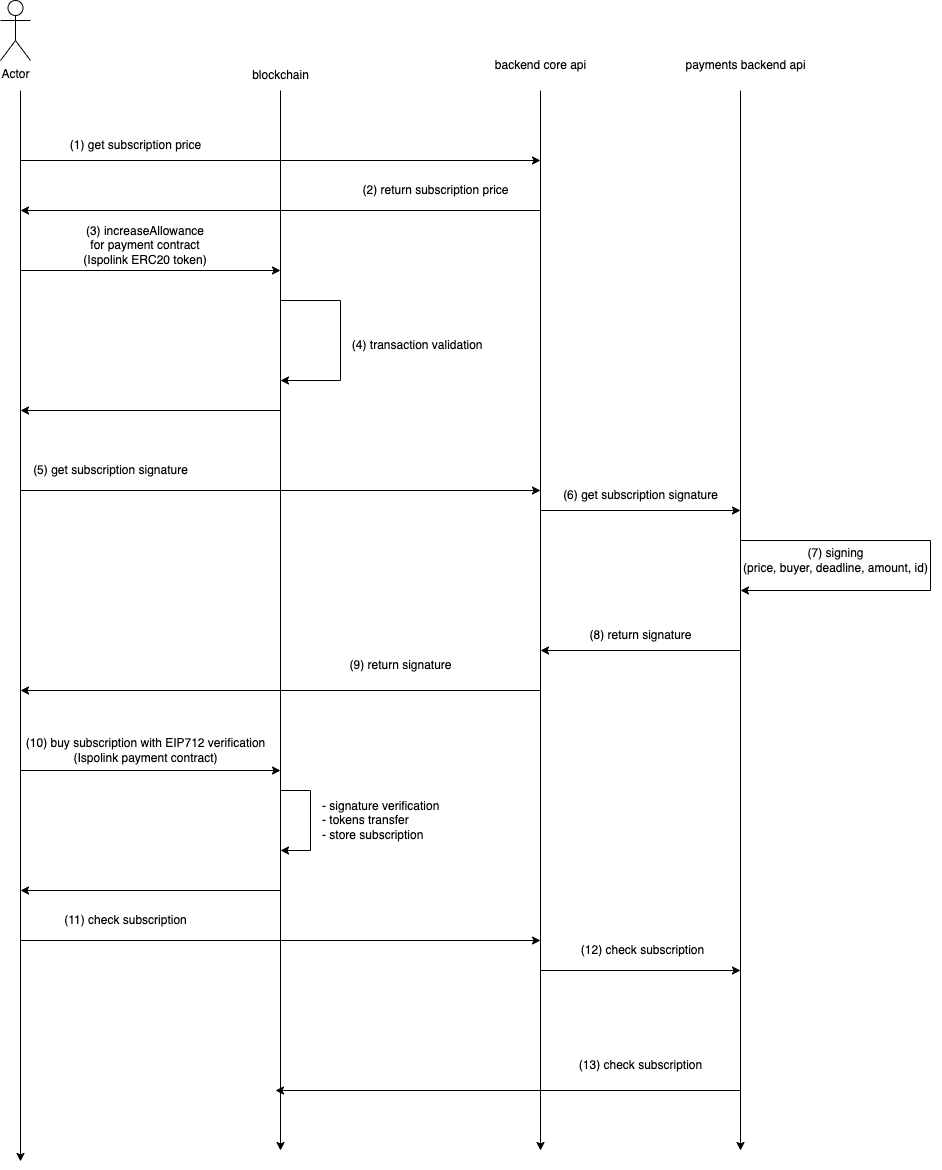

The diagram above was exported from draw.io. Its source (the exported page's mxGraphModel, read from the mxfile embedded in the PNG):
<mxGraphModel dx="1369" dy="1922" grid="1" gridSize="10" guides="1" tooltips="1" connect="1" arrows="1" fold="1" page="1" pageScale="1" pageWidth="827" pageHeight="1169" math="0" shadow="0">
  <root>
    <mxCell id="0" />
    <mxCell id="1" parent="0" />
    <mxCell id="rhpZFZqG2L3wToslNk2V-2" value="" style="endArrow=classic;html=1;rounded=0;" edge="1" parent="1">
      <mxGeometry width="50" height="50" relative="1" as="geometry">
        <mxPoint x="280" y="40" as="sourcePoint" />
        <mxPoint x="280" y="1110.952380952381" as="targetPoint" />
      </mxGeometry>
    </mxCell>
    <mxCell id="rhpZFZqG2L3wToslNk2V-3" value="" style="endArrow=classic;html=1;rounded=0;" edge="1" parent="1">
      <mxGeometry width="50" height="50" relative="1" as="geometry">
        <mxPoint x="540" y="40" as="sourcePoint" />
        <mxPoint x="540" y="1100" as="targetPoint" />
      </mxGeometry>
    </mxCell>
    <mxCell id="rhpZFZqG2L3wToslNk2V-4" value="Actor" style="shape=umlActor;verticalLabelPosition=bottom;verticalAlign=top;html=1;outlineConnect=0;" vertex="1" parent="1">
      <mxGeometry x="260" y="-50" width="30" height="60" as="geometry" />
    </mxCell>
    <mxCell id="rhpZFZqG2L3wToslNk2V-5" value="blockchain" style="text;html=1;align=center;verticalAlign=middle;resizable=0;points=[];autosize=1;strokeColor=none;fillColor=none;" vertex="1" parent="1">
      <mxGeometry x="500" y="10" width="80" height="30" as="geometry" />
    </mxCell>
    <mxCell id="rhpZFZqG2L3wToslNk2V-6" value="" style="endArrow=classic;html=1;rounded=0;" edge="1" parent="1">
      <mxGeometry width="50" height="50" relative="1" as="geometry">
        <mxPoint x="280" y="220" as="sourcePoint" />
        <mxPoint x="540" y="220" as="targetPoint" />
      </mxGeometry>
    </mxCell>
    <mxCell id="rhpZFZqG2L3wToslNk2V-7" value="(3) increaseAllowance &lt;br&gt;for payment contract&lt;br&gt;(Ispolink ERC20 token)" style="text;html=1;strokeColor=none;fillColor=none;align=center;verticalAlign=middle;whiteSpace=wrap;rounded=0;" vertex="1" parent="1">
      <mxGeometry x="270" y="180" width="270" height="30" as="geometry" />
    </mxCell>
    <mxCell id="rhpZFZqG2L3wToslNk2V-8" value="" style="endArrow=classic;html=1;rounded=0;" edge="1" parent="1">
      <mxGeometry width="50" height="50" relative="1" as="geometry">
        <mxPoint x="800" y="40" as="sourcePoint" />
        <mxPoint x="800" y="1100" as="targetPoint" />
      </mxGeometry>
    </mxCell>
    <mxCell id="rhpZFZqG2L3wToslNk2V-9" value="backend core api" style="text;html=1;align=center;verticalAlign=middle;resizable=0;points=[];autosize=1;strokeColor=none;fillColor=none;" vertex="1" parent="1">
      <mxGeometry x="745" width="110" height="30" as="geometry" />
    </mxCell>
    <mxCell id="rhpZFZqG2L3wToslNk2V-10" value="" style="endArrow=classic;html=1;rounded=0;" edge="1" parent="1">
      <mxGeometry width="50" height="50" relative="1" as="geometry">
        <mxPoint x="280" y="110" as="sourcePoint" />
        <mxPoint x="800" y="110" as="targetPoint" />
      </mxGeometry>
    </mxCell>
    <mxCell id="rhpZFZqG2L3wToslNk2V-11" value="(1) get subscription price" style="text;html=1;align=center;verticalAlign=middle;resizable=0;points=[];autosize=1;strokeColor=none;fillColor=none;" vertex="1" parent="1">
      <mxGeometry x="320" y="80" width="150" height="30" as="geometry" />
    </mxCell>
    <mxCell id="rhpZFZqG2L3wToslNk2V-12" value="" style="endArrow=classic;html=1;rounded=0;" edge="1" parent="1">
      <mxGeometry width="50" height="50" relative="1" as="geometry">
        <mxPoint x="800" y="160" as="sourcePoint" />
        <mxPoint x="280" y="160" as="targetPoint" />
      </mxGeometry>
    </mxCell>
    <mxCell id="rhpZFZqG2L3wToslNk2V-13" value="(2) return subscription price" style="text;html=1;align=center;verticalAlign=middle;resizable=0;points=[];autosize=1;strokeColor=none;fillColor=none;" vertex="1" parent="1">
      <mxGeometry x="610" y="125" width="170" height="30" as="geometry" />
    </mxCell>
    <mxCell id="rhpZFZqG2L3wToslNk2V-14" value="" style="endArrow=classic;html=1;rounded=0;" edge="1" parent="1">
      <mxGeometry width="50" height="50" relative="1" as="geometry">
        <mxPoint x="540" y="250" as="sourcePoint" />
        <mxPoint x="540" y="330" as="targetPoint" />
        <Array as="points">
          <mxPoint x="600" y="250" />
          <mxPoint x="600" y="330" />
        </Array>
      </mxGeometry>
    </mxCell>
    <mxCell id="rhpZFZqG2L3wToslNk2V-15" value="&amp;nbsp;(4) transaction validation" style="text;html=1;align=center;verticalAlign=middle;resizable=0;points=[];autosize=1;strokeColor=none;fillColor=none;" vertex="1" parent="1">
      <mxGeometry x="595" y="280" width="160" height="30" as="geometry" />
    </mxCell>
    <mxCell id="rhpZFZqG2L3wToslNk2V-16" value="" style="endArrow=classic;html=1;rounded=0;" edge="1" parent="1">
      <mxGeometry width="50" height="50" relative="1" as="geometry">
        <mxPoint x="540" y="360" as="sourcePoint" />
        <mxPoint x="280" y="360" as="targetPoint" />
      </mxGeometry>
    </mxCell>
    <mxCell id="rhpZFZqG2L3wToslNk2V-17" value="" style="endArrow=classic;html=1;rounded=0;" edge="1" parent="1">
      <mxGeometry width="50" height="50" relative="1" as="geometry">
        <mxPoint x="280" y="440" as="sourcePoint" />
        <mxPoint x="800" y="440" as="targetPoint" />
      </mxGeometry>
    </mxCell>
    <mxCell id="rhpZFZqG2L3wToslNk2V-18" value="(5) get subscription signature" style="text;html=1;align=center;verticalAlign=middle;resizable=0;points=[];autosize=1;strokeColor=none;fillColor=none;" vertex="1" parent="1">
      <mxGeometry x="280" y="405" width="180" height="30" as="geometry" />
    </mxCell>
    <mxCell id="rhpZFZqG2L3wToslNk2V-19" value="" style="endArrow=classic;html=1;rounded=0;" edge="1" parent="1">
      <mxGeometry width="50" height="50" relative="1" as="geometry">
        <mxPoint x="1000" y="40" as="sourcePoint" />
        <mxPoint x="1000" y="1100" as="targetPoint" />
      </mxGeometry>
    </mxCell>
    <mxCell id="rhpZFZqG2L3wToslNk2V-20" value="payments backend api" style="text;html=1;align=center;verticalAlign=middle;resizable=0;points=[];autosize=1;strokeColor=none;fillColor=none;" vertex="1" parent="1">
      <mxGeometry x="935" width="140" height="30" as="geometry" />
    </mxCell>
    <mxCell id="rhpZFZqG2L3wToslNk2V-21" value="" style="endArrow=classic;html=1;rounded=0;" edge="1" parent="1">
      <mxGeometry width="50" height="50" relative="1" as="geometry">
        <mxPoint x="800" y="460" as="sourcePoint" />
        <mxPoint x="1000" y="460" as="targetPoint" />
      </mxGeometry>
    </mxCell>
    <mxCell id="rhpZFZqG2L3wToslNk2V-22" value="(6) get subscription signature" style="text;html=1;align=center;verticalAlign=middle;resizable=0;points=[];autosize=1;strokeColor=none;fillColor=none;" vertex="1" parent="1">
      <mxGeometry x="810" y="430" width="180" height="30" as="geometry" />
    </mxCell>
    <mxCell id="rhpZFZqG2L3wToslNk2V-23" value="" style="endArrow=classic;html=1;rounded=0;" edge="1" parent="1">
      <mxGeometry width="50" height="50" relative="1" as="geometry">
        <mxPoint x="1000" y="490" as="sourcePoint" />
        <mxPoint x="1000" y="540" as="targetPoint" />
        <Array as="points">
          <mxPoint x="1190" y="490" />
          <mxPoint x="1190" y="540" />
        </Array>
      </mxGeometry>
    </mxCell>
    <mxCell id="rhpZFZqG2L3wToslNk2V-24" value="(7) signing&lt;br&gt;(price, buyer, deadline, amount, id)" style="text;html=1;align=center;verticalAlign=middle;resizable=0;points=[];autosize=1;strokeColor=none;fillColor=none;" vertex="1" parent="1">
      <mxGeometry x="990" y="490" width="210" height="40" as="geometry" />
    </mxCell>
    <mxCell id="rhpZFZqG2L3wToslNk2V-25" value="" style="endArrow=classic;html=1;rounded=0;" edge="1" parent="1">
      <mxGeometry width="50" height="50" relative="1" as="geometry">
        <mxPoint x="1000" y="600" as="sourcePoint" />
        <mxPoint x="800" y="600" as="targetPoint" />
      </mxGeometry>
    </mxCell>
    <mxCell id="rhpZFZqG2L3wToslNk2V-26" value="(8) return signature" style="text;html=1;align=center;verticalAlign=middle;resizable=0;points=[];autosize=1;strokeColor=none;fillColor=none;" vertex="1" parent="1">
      <mxGeometry x="835" y="570" width="130" height="30" as="geometry" />
    </mxCell>
    <mxCell id="rhpZFZqG2L3wToslNk2V-27" value="" style="endArrow=classic;html=1;rounded=0;" edge="1" parent="1">
      <mxGeometry width="50" height="50" relative="1" as="geometry">
        <mxPoint x="800" y="640" as="sourcePoint" />
        <mxPoint x="280" y="640" as="targetPoint" />
      </mxGeometry>
    </mxCell>
    <mxCell id="rhpZFZqG2L3wToslNk2V-28" value="(9) return signature" style="text;html=1;align=center;verticalAlign=middle;resizable=0;points=[];autosize=1;strokeColor=none;fillColor=none;" vertex="1" parent="1">
      <mxGeometry x="595" y="600" width="130" height="30" as="geometry" />
    </mxCell>
    <mxCell id="rhpZFZqG2L3wToslNk2V-29" value="" style="endArrow=classic;html=1;rounded=0;" edge="1" parent="1">
      <mxGeometry width="50" height="50" relative="1" as="geometry">
        <mxPoint x="280" y="720" as="sourcePoint" />
        <mxPoint x="540" y="720" as="targetPoint" />
      </mxGeometry>
    </mxCell>
    <mxCell id="rhpZFZqG2L3wToslNk2V-30" value="(10) buy subscription with EIP712 verification&lt;br&gt;(Ispolink payment contract)" style="text;html=1;align=center;verticalAlign=middle;resizable=0;points=[];autosize=1;strokeColor=none;fillColor=none;" vertex="1" parent="1">
      <mxGeometry x="275" y="680" width="260" height="40" as="geometry" />
    </mxCell>
    <mxCell id="rhpZFZqG2L3wToslNk2V-31" value="" style="endArrow=classic;html=1;rounded=0;" edge="1" parent="1">
      <mxGeometry width="50" height="50" relative="1" as="geometry">
        <mxPoint x="540" y="740" as="sourcePoint" />
        <mxPoint x="540" y="800" as="targetPoint" />
        <Array as="points">
          <mxPoint x="570" y="740" />
          <mxPoint x="570" y="800" />
        </Array>
      </mxGeometry>
    </mxCell>
    <mxCell id="rhpZFZqG2L3wToslNk2V-32" value="- signature verification&lt;br&gt;- tokens transfer&lt;br&gt;- store subscription" style="text;html=1;align=left;verticalAlign=middle;resizable=0;points=[];autosize=1;strokeColor=none;fillColor=none;" vertex="1" parent="1">
      <mxGeometry x="580" y="740" width="140" height="60" as="geometry" />
    </mxCell>
    <mxCell id="rhpZFZqG2L3wToslNk2V-34" value="" style="endArrow=classic;html=1;rounded=0;" edge="1" parent="1">
      <mxGeometry width="50" height="50" relative="1" as="geometry">
        <mxPoint x="540" y="840" as="sourcePoint" />
        <mxPoint x="280" y="840" as="targetPoint" />
      </mxGeometry>
    </mxCell>
    <mxCell id="rhpZFZqG2L3wToslNk2V-35" value="" style="endArrow=classic;html=1;rounded=0;" edge="1" parent="1">
      <mxGeometry width="50" height="50" relative="1" as="geometry">
        <mxPoint x="280" y="890" as="sourcePoint" />
        <mxPoint x="800" y="890" as="targetPoint" />
      </mxGeometry>
    </mxCell>
    <mxCell id="rhpZFZqG2L3wToslNk2V-36" value="(11) check subscription" style="text;html=1;align=center;verticalAlign=middle;resizable=0;points=[];autosize=1;strokeColor=none;fillColor=none;" vertex="1" parent="1">
      <mxGeometry x="310" y="855" width="150" height="30" as="geometry" />
    </mxCell>
    <mxCell id="rhpZFZqG2L3wToslNk2V-37" value="" style="endArrow=classic;html=1;rounded=0;" edge="1" parent="1">
      <mxGeometry width="50" height="50" relative="1" as="geometry">
        <mxPoint x="800" y="920" as="sourcePoint" />
        <mxPoint x="1000" y="920" as="targetPoint" />
      </mxGeometry>
    </mxCell>
    <mxCell id="rhpZFZqG2L3wToslNk2V-38" value="(12) check subscription" style="text;html=1;align=center;verticalAlign=middle;resizable=0;points=[];autosize=1;strokeColor=none;fillColor=none;" vertex="1" parent="1">
      <mxGeometry x="827" y="885" width="150" height="30" as="geometry" />
    </mxCell>
    <mxCell id="rhpZFZqG2L3wToslNk2V-39" value="" style="endArrow=classic;html=1;rounded=0;" edge="1" parent="1">
      <mxGeometry width="50" height="50" relative="1" as="geometry">
        <mxPoint x="1000" y="1040" as="sourcePoint" />
        <mxPoint x="535" y="1040" as="targetPoint" />
      </mxGeometry>
    </mxCell>
    <mxCell id="rhpZFZqG2L3wToslNk2V-40" value="(13) check subscription" style="text;html=1;align=center;verticalAlign=middle;resizable=0;points=[];autosize=1;strokeColor=none;fillColor=none;" vertex="1" parent="1">
      <mxGeometry x="825" y="1000" width="150" height="30" as="geometry" />
    </mxCell>
  </root>
</mxGraphModel>